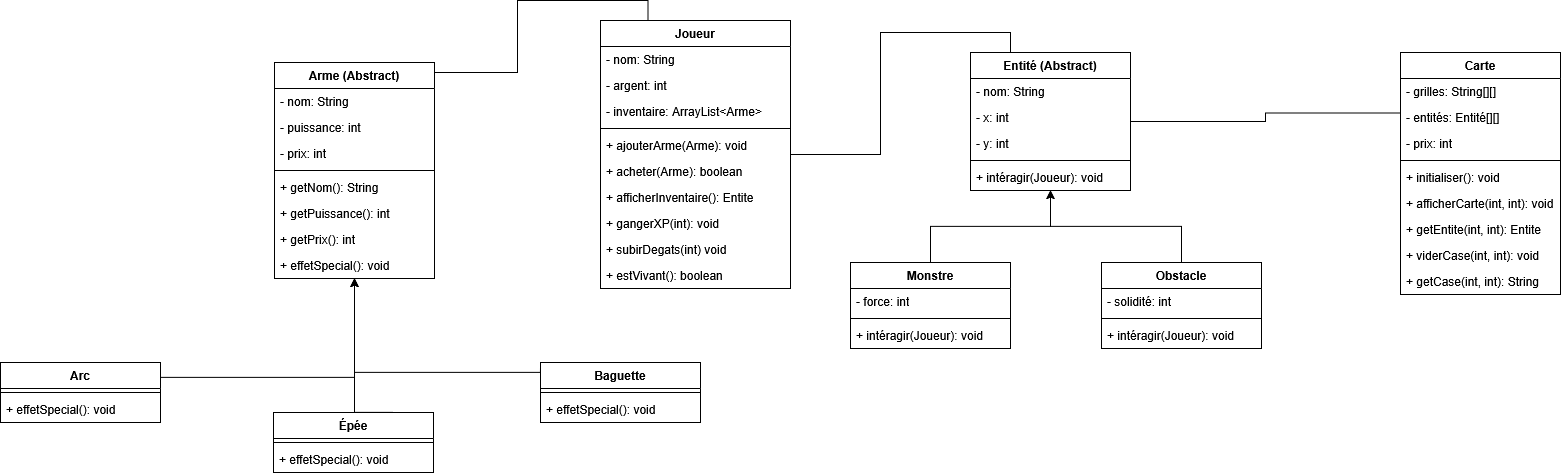

The diagram above was exported from draw.io. Its source (the exported page's mxGraphModel, read from the mxfile embedded in the PNG):
<mxGraphModel dx="1895" dy="1024" grid="1" gridSize="10" guides="1" tooltips="1" connect="1" arrows="1" fold="1" page="1" pageScale="1" pageWidth="827" pageHeight="1169" background="#FFFFFF" math="0" shadow="0">
  <root>
    <mxCell id="0" />
    <mxCell id="1" parent="0" />
    <mxCell id="RNlG2v_2wUJqwHQpp5gB-1" value="Arme (Abstract)" style="swimlane;fontStyle=1;align=center;verticalAlign=top;childLayout=stackLayout;horizontal=1;startSize=26;horizontalStack=0;resizeParent=1;resizeParentMax=0;resizeLast=0;collapsible=1;marginBottom=0;whiteSpace=wrap;html=1;" vertex="1" parent="1">
      <mxGeometry x="334" y="400" width="160" height="216" as="geometry" />
    </mxCell>
    <mxCell id="RNlG2v_2wUJqwHQpp5gB-5" value="- nom: String" style="text;strokeColor=none;fillColor=none;align=left;verticalAlign=top;spacingLeft=4;spacingRight=4;overflow=hidden;rotatable=0;points=[[0,0.5],[1,0.5]];portConstraint=eastwest;whiteSpace=wrap;html=1;" vertex="1" parent="RNlG2v_2wUJqwHQpp5gB-1">
      <mxGeometry y="26" width="160" height="26" as="geometry" />
    </mxCell>
    <mxCell id="RNlG2v_2wUJqwHQpp5gB-2" value="- puissance: int" style="text;strokeColor=none;fillColor=none;align=left;verticalAlign=top;spacingLeft=4;spacingRight=4;overflow=hidden;rotatable=0;points=[[0,0.5],[1,0.5]];portConstraint=eastwest;whiteSpace=wrap;html=1;" vertex="1" parent="RNlG2v_2wUJqwHQpp5gB-1">
      <mxGeometry y="52" width="160" height="26" as="geometry" />
    </mxCell>
    <mxCell id="RNlG2v_2wUJqwHQpp5gB-6" value="- prix: int" style="text;strokeColor=none;fillColor=none;align=left;verticalAlign=top;spacingLeft=4;spacingRight=4;overflow=hidden;rotatable=0;points=[[0,0.5],[1,0.5]];portConstraint=eastwest;whiteSpace=wrap;html=1;" vertex="1" parent="RNlG2v_2wUJqwHQpp5gB-1">
      <mxGeometry y="78" width="160" height="26" as="geometry" />
    </mxCell>
    <mxCell id="RNlG2v_2wUJqwHQpp5gB-3" value="" style="line;strokeWidth=1;fillColor=none;align=left;verticalAlign=middle;spacingTop=-1;spacingLeft=3;spacingRight=3;rotatable=0;labelPosition=right;points=[];portConstraint=eastwest;strokeColor=inherit;" vertex="1" parent="RNlG2v_2wUJqwHQpp5gB-1">
      <mxGeometry y="104" width="160" height="8" as="geometry" />
    </mxCell>
    <mxCell id="RNlG2v_2wUJqwHQpp5gB-4" value="+ getNom(): String" style="text;strokeColor=none;fillColor=none;align=left;verticalAlign=top;spacingLeft=4;spacingRight=4;overflow=hidden;rotatable=0;points=[[0,0.5],[1,0.5]];portConstraint=eastwest;whiteSpace=wrap;html=1;" vertex="1" parent="RNlG2v_2wUJqwHQpp5gB-1">
      <mxGeometry y="112" width="160" height="26" as="geometry" />
    </mxCell>
    <mxCell id="RNlG2v_2wUJqwHQpp5gB-8" value="+ getPuissance(): int" style="text;strokeColor=none;fillColor=none;align=left;verticalAlign=top;spacingLeft=4;spacingRight=4;overflow=hidden;rotatable=0;points=[[0,0.5],[1,0.5]];portConstraint=eastwest;whiteSpace=wrap;html=1;" vertex="1" parent="RNlG2v_2wUJqwHQpp5gB-1">
      <mxGeometry y="138" width="160" height="26" as="geometry" />
    </mxCell>
    <mxCell id="RNlG2v_2wUJqwHQpp5gB-7" value="+ getPrix(): int" style="text;strokeColor=none;fillColor=none;align=left;verticalAlign=top;spacingLeft=4;spacingRight=4;overflow=hidden;rotatable=0;points=[[0,0.5],[1,0.5]];portConstraint=eastwest;whiteSpace=wrap;html=1;" vertex="1" parent="RNlG2v_2wUJqwHQpp5gB-1">
      <mxGeometry y="164" width="160" height="26" as="geometry" />
    </mxCell>
    <mxCell id="RNlG2v_2wUJqwHQpp5gB-9" value="+ effetSpecial(): void" style="text;strokeColor=none;fillColor=none;align=left;verticalAlign=top;spacingLeft=4;spacingRight=4;overflow=hidden;rotatable=0;points=[[0,0.5],[1,0.5]];portConstraint=eastwest;whiteSpace=wrap;html=1;" vertex="1" parent="RNlG2v_2wUJqwHQpp5gB-1">
      <mxGeometry y="190" width="160" height="26" as="geometry" />
    </mxCell>
    <mxCell id="RNlG2v_2wUJqwHQpp5gB-26" style="edgeStyle=orthogonalEdgeStyle;rounded=0;orthogonalLoop=1;jettySize=auto;html=1;exitX=1;exitY=0.25;exitDx=0;exitDy=0;" edge="1" parent="1" source="RNlG2v_2wUJqwHQpp5gB-11" target="RNlG2v_2wUJqwHQpp5gB-1">
      <mxGeometry relative="1" as="geometry" />
    </mxCell>
    <mxCell id="RNlG2v_2wUJqwHQpp5gB-11" value="Arc" style="swimlane;fontStyle=1;align=center;verticalAlign=top;childLayout=stackLayout;horizontal=1;startSize=26;horizontalStack=0;resizeParent=1;resizeParentMax=0;resizeLast=0;collapsible=1;marginBottom=0;whiteSpace=wrap;html=1;" vertex="1" parent="1">
      <mxGeometry x="60" y="700" width="160" height="60" as="geometry" />
    </mxCell>
    <mxCell id="RNlG2v_2wUJqwHQpp5gB-13" value="" style="line;strokeWidth=1;fillColor=none;align=left;verticalAlign=middle;spacingTop=-1;spacingLeft=3;spacingRight=3;rotatable=0;labelPosition=right;points=[];portConstraint=eastwest;strokeColor=inherit;" vertex="1" parent="RNlG2v_2wUJqwHQpp5gB-11">
      <mxGeometry y="26" width="160" height="8" as="geometry" />
    </mxCell>
    <mxCell id="RNlG2v_2wUJqwHQpp5gB-14" value="+ effetSpecial(): void" style="text;strokeColor=none;fillColor=none;align=left;verticalAlign=top;spacingLeft=4;spacingRight=4;overflow=hidden;rotatable=0;points=[[0,0.5],[1,0.5]];portConstraint=eastwest;whiteSpace=wrap;html=1;" vertex="1" parent="RNlG2v_2wUJqwHQpp5gB-11">
      <mxGeometry y="34" width="160" height="26" as="geometry" />
    </mxCell>
    <mxCell id="RNlG2v_2wUJqwHQpp5gB-29" style="edgeStyle=orthogonalEdgeStyle;rounded=0;orthogonalLoop=1;jettySize=auto;html=1;exitX=0.75;exitY=0;exitDx=0;exitDy=0;" edge="1" parent="1">
      <mxGeometry relative="1" as="geometry">
        <mxPoint x="452.97" y="750" as="sourcePoint" />
        <mxPoint x="413.9985714285714" y="616" as="targetPoint" />
      </mxGeometry>
    </mxCell>
    <mxCell id="RNlG2v_2wUJqwHQpp5gB-15" value="Épée" style="swimlane;fontStyle=1;align=center;verticalAlign=top;childLayout=stackLayout;horizontal=1;startSize=26;horizontalStack=0;resizeParent=1;resizeParentMax=0;resizeLast=0;collapsible=1;marginBottom=0;whiteSpace=wrap;html=1;" vertex="1" parent="1">
      <mxGeometry x="333" y="750" width="160" height="60" as="geometry" />
    </mxCell>
    <mxCell id="RNlG2v_2wUJqwHQpp5gB-16" value="" style="line;strokeWidth=1;fillColor=none;align=left;verticalAlign=middle;spacingTop=-1;spacingLeft=3;spacingRight=3;rotatable=0;labelPosition=right;points=[];portConstraint=eastwest;strokeColor=inherit;" vertex="1" parent="RNlG2v_2wUJqwHQpp5gB-15">
      <mxGeometry y="26" width="160" height="8" as="geometry" />
    </mxCell>
    <mxCell id="RNlG2v_2wUJqwHQpp5gB-17" value="+ effetSpecial(): void" style="text;strokeColor=none;fillColor=none;align=left;verticalAlign=top;spacingLeft=4;spacingRight=4;overflow=hidden;rotatable=0;points=[[0,0.5],[1,0.5]];portConstraint=eastwest;whiteSpace=wrap;html=1;" vertex="1" parent="RNlG2v_2wUJqwHQpp5gB-15">
      <mxGeometry y="34" width="160" height="26" as="geometry" />
    </mxCell>
    <mxCell id="RNlG2v_2wUJqwHQpp5gB-27" style="edgeStyle=orthogonalEdgeStyle;rounded=0;orthogonalLoop=1;jettySize=auto;html=1;exitX=0;exitY=0.25;exitDx=0;exitDy=0;" edge="1" parent="1">
      <mxGeometry relative="1" as="geometry">
        <mxPoint x="599.94" y="705" as="sourcePoint" />
        <mxPoint x="413.9685714285714" y="616" as="targetPoint" />
        <Array as="points">
          <mxPoint x="599.94" y="710" />
          <mxPoint x="413.94000000000005" y="710" />
        </Array>
      </mxGeometry>
    </mxCell>
    <mxCell id="RNlG2v_2wUJqwHQpp5gB-18" value="Baguette" style="swimlane;fontStyle=1;align=center;verticalAlign=top;childLayout=stackLayout;horizontal=1;startSize=26;horizontalStack=0;resizeParent=1;resizeParentMax=0;resizeLast=0;collapsible=1;marginBottom=0;whiteSpace=wrap;html=1;" vertex="1" parent="1">
      <mxGeometry x="600" y="700" width="160" height="60" as="geometry" />
    </mxCell>
    <mxCell id="RNlG2v_2wUJqwHQpp5gB-19" value="" style="line;strokeWidth=1;fillColor=none;align=left;verticalAlign=middle;spacingTop=-1;spacingLeft=3;spacingRight=3;rotatable=0;labelPosition=right;points=[];portConstraint=eastwest;strokeColor=inherit;" vertex="1" parent="RNlG2v_2wUJqwHQpp5gB-18">
      <mxGeometry y="26" width="160" height="8" as="geometry" />
    </mxCell>
    <mxCell id="RNlG2v_2wUJqwHQpp5gB-20" value="+ effetSpecial(): void" style="text;strokeColor=none;fillColor=none;align=left;verticalAlign=top;spacingLeft=4;spacingRight=4;overflow=hidden;rotatable=0;points=[[0,0.5],[1,0.5]];portConstraint=eastwest;whiteSpace=wrap;html=1;" vertex="1" parent="RNlG2v_2wUJqwHQpp5gB-18">
      <mxGeometry y="34" width="160" height="26" as="geometry" />
    </mxCell>
    <mxCell id="RNlG2v_2wUJqwHQpp5gB-77" style="edgeStyle=orthogonalEdgeStyle;rounded=0;orthogonalLoop=1;jettySize=auto;html=1;exitX=0.25;exitY=0;exitDx=0;exitDy=0;endArrow=none;endFill=0;" edge="1" parent="1" source="RNlG2v_2wUJqwHQpp5gB-30" target="RNlG2v_2wUJqwHQpp5gB-62">
      <mxGeometry relative="1" as="geometry" />
    </mxCell>
    <mxCell id="RNlG2v_2wUJqwHQpp5gB-30" value="Entité (Abstract)" style="swimlane;fontStyle=1;align=center;verticalAlign=top;childLayout=stackLayout;horizontal=1;startSize=26;horizontalStack=0;resizeParent=1;resizeParentMax=0;resizeLast=0;collapsible=1;marginBottom=0;whiteSpace=wrap;html=1;" vertex="1" parent="1">
      <mxGeometry x="1030" y="390" width="160" height="138" as="geometry" />
    </mxCell>
    <mxCell id="RNlG2v_2wUJqwHQpp5gB-31" value="- nom: String" style="text;strokeColor=none;fillColor=none;align=left;verticalAlign=top;spacingLeft=4;spacingRight=4;overflow=hidden;rotatable=0;points=[[0,0.5],[1,0.5]];portConstraint=eastwest;whiteSpace=wrap;html=1;" vertex="1" parent="RNlG2v_2wUJqwHQpp5gB-30">
      <mxGeometry y="26" width="160" height="26" as="geometry" />
    </mxCell>
    <mxCell id="RNlG2v_2wUJqwHQpp5gB-32" value="- x: int" style="text;strokeColor=none;fillColor=none;align=left;verticalAlign=top;spacingLeft=4;spacingRight=4;overflow=hidden;rotatable=0;points=[[0,0.5],[1,0.5]];portConstraint=eastwest;whiteSpace=wrap;html=1;" vertex="1" parent="RNlG2v_2wUJqwHQpp5gB-30">
      <mxGeometry y="52" width="160" height="26" as="geometry" />
    </mxCell>
    <mxCell id="RNlG2v_2wUJqwHQpp5gB-39" value="- y: int" style="text;strokeColor=none;fillColor=none;align=left;verticalAlign=top;spacingLeft=4;spacingRight=4;overflow=hidden;rotatable=0;points=[[0,0.5],[1,0.5]];portConstraint=eastwest;whiteSpace=wrap;html=1;" vertex="1" parent="RNlG2v_2wUJqwHQpp5gB-30">
      <mxGeometry y="78" width="160" height="26" as="geometry" />
    </mxCell>
    <mxCell id="RNlG2v_2wUJqwHQpp5gB-34" value="" style="line;strokeWidth=1;fillColor=none;align=left;verticalAlign=middle;spacingTop=-1;spacingLeft=3;spacingRight=3;rotatable=0;labelPosition=right;points=[];portConstraint=eastwest;strokeColor=inherit;" vertex="1" parent="RNlG2v_2wUJqwHQpp5gB-30">
      <mxGeometry y="104" width="160" height="8" as="geometry" />
    </mxCell>
    <mxCell id="RNlG2v_2wUJqwHQpp5gB-35" value="+ intéragir(Joueur): void" style="text;strokeColor=none;fillColor=none;align=left;verticalAlign=top;spacingLeft=4;spacingRight=4;overflow=hidden;rotatable=0;points=[[0,0.5],[1,0.5]];portConstraint=eastwest;whiteSpace=wrap;html=1;" vertex="1" parent="RNlG2v_2wUJqwHQpp5gB-30">
      <mxGeometry y="112" width="160" height="26" as="geometry" />
    </mxCell>
    <mxCell id="RNlG2v_2wUJqwHQpp5gB-48" style="edgeStyle=orthogonalEdgeStyle;rounded=0;orthogonalLoop=1;jettySize=auto;html=1;exitX=0.5;exitY=0;exitDx=0;exitDy=0;" edge="1" parent="1" source="RNlG2v_2wUJqwHQpp5gB-40" target="RNlG2v_2wUJqwHQpp5gB-30">
      <mxGeometry relative="1" as="geometry" />
    </mxCell>
    <mxCell id="RNlG2v_2wUJqwHQpp5gB-40" value="Monstre" style="swimlane;fontStyle=1;align=center;verticalAlign=top;childLayout=stackLayout;horizontal=1;startSize=26;horizontalStack=0;resizeParent=1;resizeParentMax=0;resizeLast=0;collapsible=1;marginBottom=0;whiteSpace=wrap;html=1;" vertex="1" parent="1">
      <mxGeometry x="910" y="600" width="160" height="86" as="geometry" />
    </mxCell>
    <mxCell id="RNlG2v_2wUJqwHQpp5gB-43" value="- force: int" style="text;strokeColor=none;fillColor=none;align=left;verticalAlign=top;spacingLeft=4;spacingRight=4;overflow=hidden;rotatable=0;points=[[0,0.5],[1,0.5]];portConstraint=eastwest;whiteSpace=wrap;html=1;" vertex="1" parent="RNlG2v_2wUJqwHQpp5gB-40">
      <mxGeometry y="26" width="160" height="26" as="geometry" />
    </mxCell>
    <mxCell id="RNlG2v_2wUJqwHQpp5gB-41" value="" style="line;strokeWidth=1;fillColor=none;align=left;verticalAlign=middle;spacingTop=-1;spacingLeft=3;spacingRight=3;rotatable=0;labelPosition=right;points=[];portConstraint=eastwest;strokeColor=inherit;" vertex="1" parent="RNlG2v_2wUJqwHQpp5gB-40">
      <mxGeometry y="52" width="160" height="8" as="geometry" />
    </mxCell>
    <mxCell id="RNlG2v_2wUJqwHQpp5gB-42" value="+ intéragir(Joueur): void" style="text;strokeColor=none;fillColor=none;align=left;verticalAlign=top;spacingLeft=4;spacingRight=4;overflow=hidden;rotatable=0;points=[[0,0.5],[1,0.5]];portConstraint=eastwest;whiteSpace=wrap;html=1;" vertex="1" parent="RNlG2v_2wUJqwHQpp5gB-40">
      <mxGeometry y="60" width="160" height="26" as="geometry" />
    </mxCell>
    <mxCell id="RNlG2v_2wUJqwHQpp5gB-49" style="edgeStyle=orthogonalEdgeStyle;rounded=0;orthogonalLoop=1;jettySize=auto;html=1;exitX=0.5;exitY=0;exitDx=0;exitDy=0;" edge="1" parent="1" source="RNlG2v_2wUJqwHQpp5gB-44" target="RNlG2v_2wUJqwHQpp5gB-30">
      <mxGeometry relative="1" as="geometry" />
    </mxCell>
    <mxCell id="RNlG2v_2wUJqwHQpp5gB-44" value="Obstacle" style="swimlane;fontStyle=1;align=center;verticalAlign=top;childLayout=stackLayout;horizontal=1;startSize=26;horizontalStack=0;resizeParent=1;resizeParentMax=0;resizeLast=0;collapsible=1;marginBottom=0;whiteSpace=wrap;html=1;" vertex="1" parent="1">
      <mxGeometry x="1161" y="600" width="160" height="86" as="geometry" />
    </mxCell>
    <mxCell id="RNlG2v_2wUJqwHQpp5gB-45" value="- solidité: int" style="text;strokeColor=none;fillColor=none;align=left;verticalAlign=top;spacingLeft=4;spacingRight=4;overflow=hidden;rotatable=0;points=[[0,0.5],[1,0.5]];portConstraint=eastwest;whiteSpace=wrap;html=1;" vertex="1" parent="RNlG2v_2wUJqwHQpp5gB-44">
      <mxGeometry y="26" width="160" height="26" as="geometry" />
    </mxCell>
    <mxCell id="RNlG2v_2wUJqwHQpp5gB-46" value="" style="line;strokeWidth=1;fillColor=none;align=left;verticalAlign=middle;spacingTop=-1;spacingLeft=3;spacingRight=3;rotatable=0;labelPosition=right;points=[];portConstraint=eastwest;strokeColor=inherit;" vertex="1" parent="RNlG2v_2wUJqwHQpp5gB-44">
      <mxGeometry y="52" width="160" height="8" as="geometry" />
    </mxCell>
    <mxCell id="RNlG2v_2wUJqwHQpp5gB-47" value="+ intéragir(Joueur): void" style="text;strokeColor=none;fillColor=none;align=left;verticalAlign=top;spacingLeft=4;spacingRight=4;overflow=hidden;rotatable=0;points=[[0,0.5],[1,0.5]];portConstraint=eastwest;whiteSpace=wrap;html=1;" vertex="1" parent="RNlG2v_2wUJqwHQpp5gB-44">
      <mxGeometry y="60" width="160" height="26" as="geometry" />
    </mxCell>
    <mxCell id="RNlG2v_2wUJqwHQpp5gB-60" style="edgeStyle=orthogonalEdgeStyle;rounded=0;orthogonalLoop=1;jettySize=auto;html=1;exitX=0;exitY=0.25;exitDx=0;exitDy=0;endArrow=none;endFill=0;" edge="1" parent="1" source="RNlG2v_2wUJqwHQpp5gB-50" target="RNlG2v_2wUJqwHQpp5gB-30">
      <mxGeometry relative="1" as="geometry" />
    </mxCell>
    <mxCell id="RNlG2v_2wUJqwHQpp5gB-50" value="Carte" style="swimlane;fontStyle=1;align=center;verticalAlign=top;childLayout=stackLayout;horizontal=1;startSize=26;horizontalStack=0;resizeParent=1;resizeParentMax=0;resizeLast=0;collapsible=1;marginBottom=0;whiteSpace=wrap;html=1;" vertex="1" parent="1">
      <mxGeometry x="1460" y="390" width="160" height="242" as="geometry" />
    </mxCell>
    <mxCell id="RNlG2v_2wUJqwHQpp5gB-51" value="- grilles: String[][]" style="text;strokeColor=none;fillColor=none;align=left;verticalAlign=top;spacingLeft=4;spacingRight=4;overflow=hidden;rotatable=0;points=[[0,0.5],[1,0.5]];portConstraint=eastwest;whiteSpace=wrap;html=1;" vertex="1" parent="RNlG2v_2wUJqwHQpp5gB-50">
      <mxGeometry y="26" width="160" height="26" as="geometry" />
    </mxCell>
    <mxCell id="RNlG2v_2wUJqwHQpp5gB-52" value="- entités: Entité[][]" style="text;strokeColor=none;fillColor=none;align=left;verticalAlign=top;spacingLeft=4;spacingRight=4;overflow=hidden;rotatable=0;points=[[0,0.5],[1,0.5]];portConstraint=eastwest;whiteSpace=wrap;html=1;" vertex="1" parent="RNlG2v_2wUJqwHQpp5gB-50">
      <mxGeometry y="52" width="160" height="26" as="geometry" />
    </mxCell>
    <mxCell id="RNlG2v_2wUJqwHQpp5gB-53" value="- prix: int" style="text;strokeColor=none;fillColor=none;align=left;verticalAlign=top;spacingLeft=4;spacingRight=4;overflow=hidden;rotatable=0;points=[[0,0.5],[1,0.5]];portConstraint=eastwest;whiteSpace=wrap;html=1;" vertex="1" parent="RNlG2v_2wUJqwHQpp5gB-50">
      <mxGeometry y="78" width="160" height="26" as="geometry" />
    </mxCell>
    <mxCell id="RNlG2v_2wUJqwHQpp5gB-54" value="" style="line;strokeWidth=1;fillColor=none;align=left;verticalAlign=middle;spacingTop=-1;spacingLeft=3;spacingRight=3;rotatable=0;labelPosition=right;points=[];portConstraint=eastwest;strokeColor=inherit;" vertex="1" parent="RNlG2v_2wUJqwHQpp5gB-50">
      <mxGeometry y="104" width="160" height="8" as="geometry" />
    </mxCell>
    <mxCell id="RNlG2v_2wUJqwHQpp5gB-55" value="+ initialiser(): void" style="text;strokeColor=none;fillColor=none;align=left;verticalAlign=top;spacingLeft=4;spacingRight=4;overflow=hidden;rotatable=0;points=[[0,0.5],[1,0.5]];portConstraint=eastwest;whiteSpace=wrap;html=1;" vertex="1" parent="RNlG2v_2wUJqwHQpp5gB-50">
      <mxGeometry y="112" width="160" height="26" as="geometry" />
    </mxCell>
    <mxCell id="RNlG2v_2wUJqwHQpp5gB-56" value="+ afficherCarte(int, int): void" style="text;strokeColor=none;fillColor=none;align=left;verticalAlign=top;spacingLeft=4;spacingRight=4;overflow=hidden;rotatable=0;points=[[0,0.5],[1,0.5]];portConstraint=eastwest;whiteSpace=wrap;html=1;" vertex="1" parent="RNlG2v_2wUJqwHQpp5gB-50">
      <mxGeometry y="138" width="160" height="26" as="geometry" />
    </mxCell>
    <mxCell id="RNlG2v_2wUJqwHQpp5gB-57" value="+ getEntite(int, int): Entite" style="text;strokeColor=none;fillColor=none;align=left;verticalAlign=top;spacingLeft=4;spacingRight=4;overflow=hidden;rotatable=0;points=[[0,0.5],[1,0.5]];portConstraint=eastwest;whiteSpace=wrap;html=1;" vertex="1" parent="RNlG2v_2wUJqwHQpp5gB-50">
      <mxGeometry y="164" width="160" height="26" as="geometry" />
    </mxCell>
    <mxCell id="RNlG2v_2wUJqwHQpp5gB-61" value="+ viderCase(int, int): void" style="text;strokeColor=none;fillColor=none;align=left;verticalAlign=top;spacingLeft=4;spacingRight=4;overflow=hidden;rotatable=0;points=[[0,0.5],[1,0.5]];portConstraint=eastwest;whiteSpace=wrap;html=1;" vertex="1" parent="RNlG2v_2wUJqwHQpp5gB-50">
      <mxGeometry y="190" width="160" height="26" as="geometry" />
    </mxCell>
    <mxCell id="RNlG2v_2wUJqwHQpp5gB-58" value="+ getCase(int, int): String" style="text;strokeColor=none;fillColor=none;align=left;verticalAlign=top;spacingLeft=4;spacingRight=4;overflow=hidden;rotatable=0;points=[[0,0.5],[1,0.5]];portConstraint=eastwest;whiteSpace=wrap;html=1;" vertex="1" parent="RNlG2v_2wUJqwHQpp5gB-50">
      <mxGeometry y="216" width="160" height="26" as="geometry" />
    </mxCell>
    <mxCell id="RNlG2v_2wUJqwHQpp5gB-75" style="edgeStyle=orthogonalEdgeStyle;rounded=0;orthogonalLoop=1;jettySize=auto;html=1;exitX=0.25;exitY=0;exitDx=0;exitDy=0;endArrow=none;endFill=0;" edge="1" parent="1" source="RNlG2v_2wUJqwHQpp5gB-62" target="RNlG2v_2wUJqwHQpp5gB-1">
      <mxGeometry relative="1" as="geometry">
        <Array as="points">
          <mxPoint x="708" y="338" />
          <mxPoint x="577" y="338" />
          <mxPoint x="577" y="410" />
        </Array>
      </mxGeometry>
    </mxCell>
    <mxCell id="RNlG2v_2wUJqwHQpp5gB-62" value="Joueur" style="swimlane;fontStyle=1;align=center;verticalAlign=top;childLayout=stackLayout;horizontal=1;startSize=26;horizontalStack=0;resizeParent=1;resizeParentMax=0;resizeLast=0;collapsible=1;marginBottom=0;whiteSpace=wrap;html=1;" vertex="1" parent="1">
      <mxGeometry x="660" y="358" width="190" height="268" as="geometry" />
    </mxCell>
    <mxCell id="RNlG2v_2wUJqwHQpp5gB-63" value="- nom: String" style="text;strokeColor=none;fillColor=none;align=left;verticalAlign=top;spacingLeft=4;spacingRight=4;overflow=hidden;rotatable=0;points=[[0,0.5],[1,0.5]];portConstraint=eastwest;whiteSpace=wrap;html=1;" vertex="1" parent="RNlG2v_2wUJqwHQpp5gB-62">
      <mxGeometry y="26" width="190" height="26" as="geometry" />
    </mxCell>
    <mxCell id="RNlG2v_2wUJqwHQpp5gB-64" value="- argent: int" style="text;strokeColor=none;fillColor=none;align=left;verticalAlign=top;spacingLeft=4;spacingRight=4;overflow=hidden;rotatable=0;points=[[0,0.5],[1,0.5]];portConstraint=eastwest;whiteSpace=wrap;html=1;" vertex="1" parent="RNlG2v_2wUJqwHQpp5gB-62">
      <mxGeometry y="52" width="190" height="26" as="geometry" />
    </mxCell>
    <mxCell id="RNlG2v_2wUJqwHQpp5gB-65" value="- inventaire: ArrayList&amp;lt;Arme&amp;gt;" style="text;strokeColor=none;fillColor=none;align=left;verticalAlign=top;spacingLeft=4;spacingRight=4;overflow=hidden;rotatable=0;points=[[0,0.5],[1,0.5]];portConstraint=eastwest;whiteSpace=wrap;html=1;" vertex="1" parent="RNlG2v_2wUJqwHQpp5gB-62">
      <mxGeometry y="78" width="190" height="26" as="geometry" />
    </mxCell>
    <mxCell id="RNlG2v_2wUJqwHQpp5gB-66" value="" style="line;strokeWidth=1;fillColor=none;align=left;verticalAlign=middle;spacingTop=-1;spacingLeft=3;spacingRight=3;rotatable=0;labelPosition=right;points=[];portConstraint=eastwest;strokeColor=inherit;" vertex="1" parent="RNlG2v_2wUJqwHQpp5gB-62">
      <mxGeometry y="104" width="190" height="8" as="geometry" />
    </mxCell>
    <mxCell id="RNlG2v_2wUJqwHQpp5gB-67" value="+ ajouterArme(Arme): void" style="text;strokeColor=none;fillColor=none;align=left;verticalAlign=top;spacingLeft=4;spacingRight=4;overflow=hidden;rotatable=0;points=[[0,0.5],[1,0.5]];portConstraint=eastwest;whiteSpace=wrap;html=1;" vertex="1" parent="RNlG2v_2wUJqwHQpp5gB-62">
      <mxGeometry y="112" width="190" height="26" as="geometry" />
    </mxCell>
    <mxCell id="RNlG2v_2wUJqwHQpp5gB-68" value="+ acheter(Arme): boolean" style="text;strokeColor=none;fillColor=none;align=left;verticalAlign=top;spacingLeft=4;spacingRight=4;overflow=hidden;rotatable=0;points=[[0,0.5],[1,0.5]];portConstraint=eastwest;whiteSpace=wrap;html=1;" vertex="1" parent="RNlG2v_2wUJqwHQpp5gB-62">
      <mxGeometry y="138" width="190" height="26" as="geometry" />
    </mxCell>
    <mxCell id="RNlG2v_2wUJqwHQpp5gB-69" value="+ afficherInventaire(): Entite" style="text;strokeColor=none;fillColor=none;align=left;verticalAlign=top;spacingLeft=4;spacingRight=4;overflow=hidden;rotatable=0;points=[[0,0.5],[1,0.5]];portConstraint=eastwest;whiteSpace=wrap;html=1;" vertex="1" parent="RNlG2v_2wUJqwHQpp5gB-62">
      <mxGeometry y="164" width="190" height="26" as="geometry" />
    </mxCell>
    <mxCell id="RNlG2v_2wUJqwHQpp5gB-70" value="+ gangerXP(int): void" style="text;strokeColor=none;fillColor=none;align=left;verticalAlign=top;spacingLeft=4;spacingRight=4;overflow=hidden;rotatable=0;points=[[0,0.5],[1,0.5]];portConstraint=eastwest;whiteSpace=wrap;html=1;" vertex="1" parent="RNlG2v_2wUJqwHQpp5gB-62">
      <mxGeometry y="190" width="190" height="26" as="geometry" />
    </mxCell>
    <mxCell id="RNlG2v_2wUJqwHQpp5gB-71" value="+ subirDegats(int) void" style="text;strokeColor=none;fillColor=none;align=left;verticalAlign=top;spacingLeft=4;spacingRight=4;overflow=hidden;rotatable=0;points=[[0,0.5],[1,0.5]];portConstraint=eastwest;whiteSpace=wrap;html=1;" vertex="1" parent="RNlG2v_2wUJqwHQpp5gB-62">
      <mxGeometry y="216" width="190" height="26" as="geometry" />
    </mxCell>
    <mxCell id="RNlG2v_2wUJqwHQpp5gB-76" value="+ estVivant(): boolean" style="text;strokeColor=none;fillColor=none;align=left;verticalAlign=top;spacingLeft=4;spacingRight=4;overflow=hidden;rotatable=0;points=[[0,0.5],[1,0.5]];portConstraint=eastwest;whiteSpace=wrap;html=1;" vertex="1" parent="RNlG2v_2wUJqwHQpp5gB-62">
      <mxGeometry y="242" width="190" height="26" as="geometry" />
    </mxCell>
  </root>
</mxGraphModel>